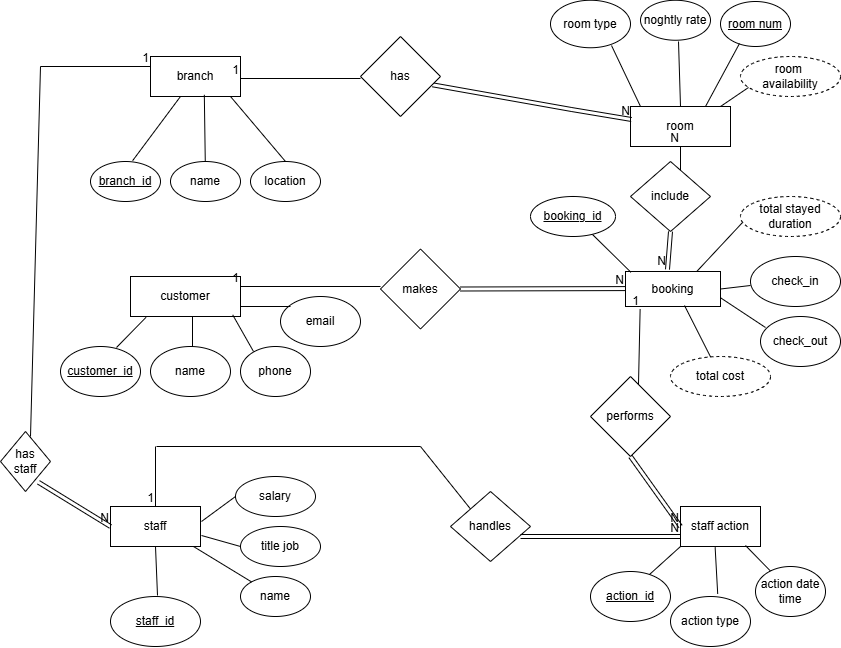

The diagram above was exported from draw.io. Its source (the exported page's mxGraphModel, read from the mxfile embedded in the PNG):
<mxGraphModel dx="1418" dy="1880" grid="1" gridSize="10" guides="1" tooltips="1" connect="1" arrows="1" fold="1" page="1" pageScale="1" pageWidth="850" pageHeight="1100" math="0" shadow="0">
  <root>
    <mxCell id="0" />
    <mxCell id="1" parent="0" />
    <mxCell id="4er6Xd4pK47uwP7zfH9f-1" parent="1" style="rounded=0;whiteSpace=wrap;html=1;" value="branch" vertex="1">
      <mxGeometry height="40" width="90" x="150" y="30" as="geometry" />
    </mxCell>
    <mxCell id="4er6Xd4pK47uwP7zfH9f-2" parent="1" style="ellipse;whiteSpace=wrap;html=1;" value="&lt;u&gt;branch_id&lt;/u&gt;" vertex="1">
      <mxGeometry height="40" width="70" x="90" y="135" as="geometry" />
    </mxCell>
    <mxCell id="4er6Xd4pK47uwP7zfH9f-3" parent="1" style="ellipse;whiteSpace=wrap;html=1;" value="name" vertex="1">
      <mxGeometry height="40" width="70" x="170" y="135" as="geometry" />
    </mxCell>
    <mxCell id="4er6Xd4pK47uwP7zfH9f-4" parent="1" style="ellipse;whiteSpace=wrap;html=1;" value="location" vertex="1">
      <mxGeometry height="40" width="70" x="250" y="135" as="geometry" />
    </mxCell>
    <mxCell id="4er6Xd4pK47uwP7zfH9f-5" edge="1" parent="1" source="4er6Xd4pK47uwP7zfH9f-2" style="endArrow=none;html=1;rounded=0;exitX=0.602;exitY=-0.021;exitDx=0;exitDy=0;exitPerimeter=0;entryX=0.333;entryY=1;entryDx=0;entryDy=0;entryPerimeter=0;" target="4er6Xd4pK47uwP7zfH9f-1" value="">
      <mxGeometry height="50" relative="1" width="50" as="geometry">
        <mxPoint x="103" y="160" as="sourcePoint" />
        <mxPoint x="153" y="110" as="targetPoint" />
      </mxGeometry>
    </mxCell>
    <mxCell id="4er6Xd4pK47uwP7zfH9f-6" edge="1" parent="1" source="4er6Xd4pK47uwP7zfH9f-3" style="endArrow=none;html=1;rounded=0;entryX=0.598;entryY=0.958;entryDx=0;entryDy=0;entryPerimeter=0;" target="4er6Xd4pK47uwP7zfH9f-1" value="">
      <mxGeometry height="50" relative="1" width="50" as="geometry">
        <mxPoint x="155" y="161" as="sourcePoint" />
        <mxPoint x="205" y="111" as="targetPoint" />
      </mxGeometry>
    </mxCell>
    <mxCell id="4er6Xd4pK47uwP7zfH9f-7" edge="1" parent="1" style="endArrow=none;html=1;rounded=0;" value="">
      <mxGeometry height="50" relative="1" width="50" as="geometry">
        <mxPoint x="285" y="135" as="sourcePoint" />
        <mxPoint x="230" y="70" as="targetPoint" />
      </mxGeometry>
    </mxCell>
    <mxCell id="4er6Xd4pK47uwP7zfH9f-8" parent="1" style="rounded=0;whiteSpace=wrap;html=1;" value="room" vertex="1">
      <mxGeometry height="40" width="100" x="630" y="80" as="geometry" />
    </mxCell>
    <mxCell id="4er6Xd4pK47uwP7zfH9f-9" parent="1" style="ellipse;whiteSpace=wrap;html=1;" value="noghtly rate" vertex="1">
      <mxGeometry height="40" width="70" x="640" y="-26.25" as="geometry" />
    </mxCell>
    <mxCell id="4er6Xd4pK47uwP7zfH9f-10" parent="1" style="ellipse;whiteSpace=wrap;html=1;" value="&lt;u&gt;room num&lt;/u&gt;" vertex="1">
      <mxGeometry height="45" width="70" x="720" y="-25" as="geometry" />
    </mxCell>
    <mxCell id="4er6Xd4pK47uwP7zfH9f-11" parent="1" style="ellipse;whiteSpace=wrap;html=1;" value="room type" vertex="1">
      <mxGeometry height="47.5" width="80" x="550" y="-26.25" as="geometry" />
    </mxCell>
    <mxCell id="4er6Xd4pK47uwP7zfH9f-12" parent="1" style="ellipse;whiteSpace=wrap;html=1;align=center;dashed=1;" value="room&amp;nbsp;&lt;div&gt;availability&lt;/div&gt;" vertex="1">
      <mxGeometry height="40" width="100" x="740" y="30" as="geometry" />
    </mxCell>
    <mxCell id="4er6Xd4pK47uwP7zfH9f-13" edge="1" parent="1" source="4er6Xd4pK47uwP7zfH9f-8" style="endArrow=none;html=1;rounded=0;exitX=0.1;exitY=0;exitDx=0;exitDy=0;exitPerimeter=0;" value="">
      <mxGeometry height="50" relative="1" width="50" as="geometry">
        <mxPoint x="561" y="69" as="sourcePoint" />
        <mxPoint x="611" y="19" as="targetPoint" />
      </mxGeometry>
    </mxCell>
    <mxCell id="4er6Xd4pK47uwP7zfH9f-14" edge="1" parent="1" source="4er6Xd4pK47uwP7zfH9f-8" style="endArrow=none;html=1;rounded=0;exitX=0.5;exitY=0;exitDx=0;exitDy=0;" value="">
      <mxGeometry height="50" relative="1" width="50" as="geometry">
        <mxPoint x="628" y="65" as="sourcePoint" />
        <mxPoint x="678" y="15" as="targetPoint" />
      </mxGeometry>
    </mxCell>
    <mxCell id="4er6Xd4pK47uwP7zfH9f-15" edge="1" parent="1" source="4er6Xd4pK47uwP7zfH9f-8" style="endArrow=none;html=1;rounded=0;exitX=0.75;exitY=0;exitDx=0;exitDy=0;" value="">
      <mxGeometry height="50" relative="1" width="50" as="geometry">
        <mxPoint x="689" y="67" as="sourcePoint" />
        <mxPoint x="739" y="17" as="targetPoint" />
      </mxGeometry>
    </mxCell>
    <mxCell id="4er6Xd4pK47uwP7zfH9f-16" edge="1" parent="1" style="endArrow=none;html=1;rounded=0;" value="">
      <mxGeometry height="50" relative="1" width="50" as="geometry">
        <mxPoint x="720" y="80" as="sourcePoint" />
        <mxPoint x="748" y="61" as="targetPoint" />
      </mxGeometry>
    </mxCell>
    <mxCell id="4er6Xd4pK47uwP7zfH9f-17" edge="1" parent="1" source="4er6Xd4pK47uwP7zfH9f-19" style="shape=link;html=1;rounded=0;exitX=0.902;exitY=0.604;exitDx=0;exitDy=0;exitPerimeter=0;" value="">
      <mxGeometry relative="1" as="geometry">
        <Array as="points">
          <mxPoint x="571" y="83" />
        </Array>
        <mxPoint x="471" y="63" as="sourcePoint" />
        <mxPoint x="631" y="93" as="targetPoint" />
      </mxGeometry>
    </mxCell>
    <mxCell id="4er6Xd4pK47uwP7zfH9f-18" connectable="0" parent="4er6Xd4pK47uwP7zfH9f-17" style="resizable=0;html=1;whiteSpace=wrap;align=right;verticalAlign=bottom;" value="N" vertex="1">
      <mxGeometry relative="1" x="1" as="geometry" />
    </mxCell>
    <mxCell id="4er6Xd4pK47uwP7zfH9f-19" parent="1" style="rhombus;whiteSpace=wrap;html=1;" value="has" vertex="1">
      <mxGeometry height="80" width="80" x="360" y="10" as="geometry" />
    </mxCell>
    <mxCell id="4er6Xd4pK47uwP7zfH9f-23" edge="1" parent="1" style="endArrow=none;html=1;rounded=0;" value="">
      <mxGeometry relative="1" as="geometry">
        <mxPoint x="360" y="52" as="sourcePoint" />
        <mxPoint x="240" y="52" as="targetPoint" />
      </mxGeometry>
    </mxCell>
    <mxCell id="4er6Xd4pK47uwP7zfH9f-24" connectable="0" parent="4er6Xd4pK47uwP7zfH9f-23" style="resizable=0;html=1;whiteSpace=wrap;align=right;verticalAlign=bottom;" value="1" vertex="1">
      <mxGeometry relative="1" x="1" as="geometry" />
    </mxCell>
    <mxCell id="4er6Xd4pK47uwP7zfH9f-25" parent="1" style="rounded=0;whiteSpace=wrap;html=1;" value="customer" vertex="1">
      <mxGeometry height="40" width="110" x="130" y="250" as="geometry" />
    </mxCell>
    <mxCell id="4er6Xd4pK47uwP7zfH9f-26" parent="1" style="ellipse;whiteSpace=wrap;html=1;" value="&lt;u&gt;customer_id&lt;/u&gt;" vertex="1">
      <mxGeometry height="50" width="80" x="60" y="320" as="geometry" />
    </mxCell>
    <mxCell id="4er6Xd4pK47uwP7zfH9f-27" parent="1" style="ellipse;whiteSpace=wrap;html=1;" value="name" vertex="1">
      <mxGeometry height="50" width="80" x="150" y="320" as="geometry" />
    </mxCell>
    <mxCell id="4er6Xd4pK47uwP7zfH9f-28" parent="1" style="ellipse;whiteSpace=wrap;html=1;" value="phone" vertex="1">
      <mxGeometry height="50" width="70" x="240" y="320" as="geometry" />
    </mxCell>
    <mxCell id="4er6Xd4pK47uwP7zfH9f-29" parent="1" style="ellipse;whiteSpace=wrap;html=1;" value="email" vertex="1">
      <mxGeometry height="50" width="80" x="280" y="270" as="geometry" />
    </mxCell>
    <mxCell id="4er6Xd4pK47uwP7zfH9f-30" edge="1" parent="1" style="endArrow=none;html=1;rounded=0;entryX=0.141;entryY=1.021;entryDx=0;entryDy=0;entryPerimeter=0;" target="4er6Xd4pK47uwP7zfH9f-25" value="">
      <mxGeometry height="50" relative="1" width="50" as="geometry">
        <mxPoint x="116" y="321" as="sourcePoint" />
        <mxPoint x="166" y="271" as="targetPoint" />
      </mxGeometry>
    </mxCell>
    <mxCell id="4er6Xd4pK47uwP7zfH9f-31" edge="1" parent="1" style="endArrow=none;html=1;rounded=0;" value="">
      <mxGeometry height="50" relative="1" width="50" as="geometry">
        <mxPoint x="192" y="320" as="sourcePoint" />
        <mxPoint x="192" y="290" as="targetPoint" />
      </mxGeometry>
    </mxCell>
    <mxCell id="4er6Xd4pK47uwP7zfH9f-32" edge="1" parent="1" style="endArrow=none;html=1;rounded=0;entryX=0.929;entryY=0.958;entryDx=0;entryDy=0;entryPerimeter=0;" target="4er6Xd4pK47uwP7zfH9f-25" value="">
      <mxGeometry height="50" relative="1" width="50" as="geometry">
        <mxPoint x="253" y="325" as="sourcePoint" />
        <mxPoint x="303" y="275" as="targetPoint" />
      </mxGeometry>
    </mxCell>
    <mxCell id="4er6Xd4pK47uwP7zfH9f-33" edge="1" parent="1" source="4er6Xd4pK47uwP7zfH9f-29" style="endArrow=none;html=1;rounded=0;exitX=0.125;exitY=0.2;exitDx=0;exitDy=0;exitPerimeter=0;entryX=1;entryY=0.75;entryDx=0;entryDy=0;" target="4er6Xd4pK47uwP7zfH9f-25" value="">
      <mxGeometry height="50" relative="1" width="50" as="geometry">
        <mxPoint x="260" y="286" as="sourcePoint" />
        <mxPoint x="310" y="236" as="targetPoint" />
      </mxGeometry>
    </mxCell>
    <mxCell id="4er6Xd4pK47uwP7zfH9f-34" parent="1" style="rounded=0;whiteSpace=wrap;html=1;" value="booking" vertex="1">
      <mxGeometry height="35" width="95" x="625" y="245" as="geometry" />
    </mxCell>
    <mxCell id="4er6Xd4pK47uwP7zfH9f-35" parent="1" style="ellipse;whiteSpace=wrap;html=1;" value="&lt;u&gt;booking_id&lt;/u&gt;" vertex="1">
      <mxGeometry height="40" width="85" x="530" y="170" as="geometry" />
    </mxCell>
    <mxCell id="4er6Xd4pK47uwP7zfH9f-37" parent="1" style="ellipse;whiteSpace=wrap;html=1;" value="check_in" vertex="1">
      <mxGeometry height="50" width="90" x="750" y="230" as="geometry" />
    </mxCell>
    <mxCell id="4er6Xd4pK47uwP7zfH9f-38" parent="1" style="ellipse;whiteSpace=wrap;html=1;" value="check_out" vertex="1">
      <mxGeometry height="50" width="80" x="760" y="290" as="geometry" />
    </mxCell>
    <mxCell id="4er6Xd4pK47uwP7zfH9f-39" parent="1" style="ellipse;whiteSpace=wrap;html=1;align=center;dashed=1;" value="total stayed duration" vertex="1">
      <mxGeometry height="40" width="100" x="740" y="170" as="geometry" />
    </mxCell>
    <mxCell id="4er6Xd4pK47uwP7zfH9f-40" parent="1" style="ellipse;whiteSpace=wrap;html=1;align=center;dashed=1;" value="total cost" vertex="1">
      <mxGeometry height="40" width="100" x="670" y="330" as="geometry" />
    </mxCell>
    <mxCell id="4er6Xd4pK47uwP7zfH9f-41" edge="1" parent="1" source="4er6Xd4pK47uwP7zfH9f-34" style="endArrow=none;html=1;rounded=0;exitX=0.75;exitY=0;exitDx=0;exitDy=0;" value="">
      <mxGeometry height="50" relative="1" width="50" as="geometry">
        <mxPoint x="692" y="246" as="sourcePoint" />
        <mxPoint x="742" y="196" as="targetPoint" />
      </mxGeometry>
    </mxCell>
    <mxCell id="4er6Xd4pK47uwP7zfH9f-42" edge="1" parent="1" source="4er6Xd4pK47uwP7zfH9f-34" style="endArrow=none;html=1;rounded=0;exitX=1;exitY=0.5;exitDx=0;exitDy=0;" value="">
      <mxGeometry height="50" relative="1" width="50" as="geometry">
        <mxPoint x="700" y="309" as="sourcePoint" />
        <mxPoint x="750" y="259" as="targetPoint" />
      </mxGeometry>
    </mxCell>
    <mxCell id="4er6Xd4pK47uwP7zfH9f-43" edge="1" parent="1" source="4er6Xd4pK47uwP7zfH9f-34" style="endArrow=none;html=1;rounded=0;exitX=1;exitY=0.75;exitDx=0;exitDy=0;" value="">
      <mxGeometry height="50" relative="1" width="50" as="geometry">
        <mxPoint x="715" y="351" as="sourcePoint" />
        <mxPoint x="765" y="301" as="targetPoint" />
      </mxGeometry>
    </mxCell>
    <mxCell id="4er6Xd4pK47uwP7zfH9f-44" edge="1" parent="1" source="4er6Xd4pK47uwP7zfH9f-34" style="endArrow=none;html=1;rounded=0;exitX=0.058;exitY=0.024;exitDx=0;exitDy=0;exitPerimeter=0;" value="">
      <mxGeometry height="50" relative="1" width="50" as="geometry">
        <mxPoint x="630" y="240" as="sourcePoint" />
        <mxPoint x="592" y="208" as="targetPoint" />
      </mxGeometry>
    </mxCell>
    <mxCell id="4er6Xd4pK47uwP7zfH9f-45" edge="1" parent="1" source="4er6Xd4pK47uwP7zfH9f-40" style="endArrow=none;html=1;rounded=0;" value="">
      <mxGeometry height="50" relative="1" width="50" as="geometry">
        <mxPoint x="634" y="329" as="sourcePoint" />
        <mxPoint x="684" y="279" as="targetPoint" />
      </mxGeometry>
    </mxCell>
    <mxCell id="4er6Xd4pK47uwP7zfH9f-47" parent="1" style="rounded=0;whiteSpace=wrap;html=1;" value="staff" vertex="1">
      <mxGeometry height="40" width="90" x="110" y="480" as="geometry" />
    </mxCell>
    <mxCell id="4er6Xd4pK47uwP7zfH9f-48" parent="1" style="ellipse;whiteSpace=wrap;html=1;" value="salary" vertex="1">
      <mxGeometry height="40" width="80" x="235" y="450" as="geometry" />
    </mxCell>
    <mxCell id="4er6Xd4pK47uwP7zfH9f-49" parent="1" style="ellipse;whiteSpace=wrap;html=1;" value="title job" vertex="1">
      <mxGeometry height="40" width="80" x="240" y="500" as="geometry" />
    </mxCell>
    <mxCell id="4er6Xd4pK47uwP7zfH9f-50" parent="1" style="ellipse;whiteSpace=wrap;html=1;" value="name" vertex="1">
      <mxGeometry height="40" width="70" x="240" y="550" as="geometry" />
    </mxCell>
    <mxCell id="4er6Xd4pK47uwP7zfH9f-51" parent="1" style="ellipse;whiteSpace=wrap;html=1;" value="&lt;u&gt;staff_id&lt;/u&gt;" vertex="1">
      <mxGeometry height="50" width="90" x="110" y="570" as="geometry" />
    </mxCell>
    <mxCell id="4er6Xd4pK47uwP7zfH9f-52" edge="1" parent="1" style="endArrow=none;html=1;rounded=0;entryX=0.5;entryY=1;entryDx=0;entryDy=0;" target="4er6Xd4pK47uwP7zfH9f-47" value="">
      <mxGeometry height="50" relative="1" width="50" as="geometry">
        <mxPoint x="157" y="569" as="sourcePoint" />
        <mxPoint x="207" y="519" as="targetPoint" />
      </mxGeometry>
    </mxCell>
    <mxCell id="4er6Xd4pK47uwP7zfH9f-53" edge="1" parent="1" style="endArrow=none;html=1;rounded=0;entryX=0;entryY=0.5;entryDx=0;entryDy=0;" target="4er6Xd4pK47uwP7zfH9f-48" value="">
      <mxGeometry height="50" relative="1" width="50" as="geometry">
        <mxPoint x="201" y="495" as="sourcePoint" />
        <mxPoint x="251" y="445" as="targetPoint" />
      </mxGeometry>
    </mxCell>
    <mxCell id="4er6Xd4pK47uwP7zfH9f-54" edge="1" parent="1" style="endArrow=none;html=1;rounded=0;entryX=0;entryY=0.5;entryDx=0;entryDy=0;" target="4er6Xd4pK47uwP7zfH9f-49" value="">
      <mxGeometry height="50" relative="1" width="50" as="geometry">
        <mxPoint x="201" y="509" as="sourcePoint" />
        <mxPoint x="251" y="459" as="targetPoint" />
      </mxGeometry>
    </mxCell>
    <mxCell id="4er6Xd4pK47uwP7zfH9f-55" edge="1" parent="1" source="4er6Xd4pK47uwP7zfH9f-47" style="endArrow=none;html=1;rounded=0;exitX=0.922;exitY=1;exitDx=0;exitDy=0;exitPerimeter=0;" target="4er6Xd4pK47uwP7zfH9f-50" value="">
      <mxGeometry height="50" relative="1" width="50" as="geometry">
        <mxPoint x="191" y="527" as="sourcePoint" />
        <mxPoint x="241" y="477" as="targetPoint" />
      </mxGeometry>
    </mxCell>
    <mxCell id="4er6Xd4pK47uwP7zfH9f-56" parent="1" style="rounded=0;whiteSpace=wrap;html=1;" value="staff action" vertex="1">
      <mxGeometry height="40" width="80" x="680" y="480" as="geometry" />
    </mxCell>
    <mxCell id="4er6Xd4pK47uwP7zfH9f-57" parent="1" style="ellipse;whiteSpace=wrap;html=1;" value="&lt;u&gt;action_id&lt;/u&gt;" vertex="1">
      <mxGeometry height="50" width="80" x="590" y="545" as="geometry" />
    </mxCell>
    <mxCell id="4er6Xd4pK47uwP7zfH9f-58" parent="1" style="ellipse;whiteSpace=wrap;html=1;" value="action type" vertex="1">
      <mxGeometry height="50" width="80" x="670" y="570" as="geometry" />
    </mxCell>
    <mxCell id="4er6Xd4pK47uwP7zfH9f-59" parent="1" style="ellipse;whiteSpace=wrap;html=1;" value="action date time" vertex="1">
      <mxGeometry height="50" width="70" x="755" y="540" as="geometry" />
    </mxCell>
    <mxCell id="4er6Xd4pK47uwP7zfH9f-60" edge="1" parent="1" style="endArrow=none;html=1;rounded=0;entryX=0;entryY=1;entryDx=0;entryDy=0;" target="4er6Xd4pK47uwP7zfH9f-56" value="">
      <mxGeometry height="50" relative="1" width="50" as="geometry">
        <mxPoint x="649" y="548" as="sourcePoint" />
        <mxPoint x="699" y="498" as="targetPoint" />
      </mxGeometry>
    </mxCell>
    <mxCell id="4er6Xd4pK47uwP7zfH9f-61" edge="1" parent="1" source="4er6Xd4pK47uwP7zfH9f-58" style="endArrow=none;html=1;rounded=0;entryX=0.433;entryY=1.021;entryDx=0;entryDy=0;entryPerimeter=0;exitX=0.59;exitY=-0.05;exitDx=0;exitDy=0;exitPerimeter=0;" target="4er6Xd4pK47uwP7zfH9f-56" value="">
      <mxGeometry height="50" relative="1" width="50" as="geometry">
        <mxPoint x="696" y="571" as="sourcePoint" />
        <mxPoint x="746" y="521" as="targetPoint" />
      </mxGeometry>
    </mxCell>
    <mxCell id="4er6Xd4pK47uwP7zfH9f-62" edge="1" parent="1" source="4er6Xd4pK47uwP7zfH9f-59" style="endArrow=none;html=1;rounded=0;" value="">
      <mxGeometry height="50" relative="1" width="50" as="geometry">
        <mxPoint x="695" y="569" as="sourcePoint" />
        <mxPoint x="745" y="519" as="targetPoint" />
      </mxGeometry>
    </mxCell>
    <mxCell id="4er6Xd4pK47uwP7zfH9f-63" edge="1" parent="1" style="endArrow=none;html=1;rounded=0;entryX=1;entryY=0.25;entryDx=0;entryDy=0;" target="4er6Xd4pK47uwP7zfH9f-25" value="">
      <mxGeometry relative="1" as="geometry">
        <mxPoint x="380" y="260" as="sourcePoint" />
        <mxPoint x="260" y="240" as="targetPoint" />
      </mxGeometry>
    </mxCell>
    <mxCell id="4er6Xd4pK47uwP7zfH9f-64" connectable="0" parent="4er6Xd4pK47uwP7zfH9f-63" style="resizable=0;html=1;whiteSpace=wrap;align=right;verticalAlign=bottom;" value="1" vertex="1">
      <mxGeometry relative="1" x="1" as="geometry" />
    </mxCell>
    <mxCell id="4er6Xd4pK47uwP7zfH9f-65" parent="1" style="rhombus;whiteSpace=wrap;html=1;" value="makes" vertex="1">
      <mxGeometry height="80" width="80" x="380" y="222.5" as="geometry" />
    </mxCell>
    <mxCell id="4er6Xd4pK47uwP7zfH9f-66" edge="1" parent="1" source="4er6Xd4pK47uwP7zfH9f-65" style="shape=link;html=1;rounded=0;exitX=1;exitY=0.5;exitDx=0;exitDy=0;" value="">
      <mxGeometry relative="1" as="geometry">
        <mxPoint x="465" y="262.08" as="sourcePoint" />
        <mxPoint x="625" y="262.08" as="targetPoint" />
      </mxGeometry>
    </mxCell>
    <mxCell id="4er6Xd4pK47uwP7zfH9f-67" connectable="0" parent="4er6Xd4pK47uwP7zfH9f-66" style="resizable=0;html=1;whiteSpace=wrap;align=right;verticalAlign=bottom;" value="N" vertex="1">
      <mxGeometry relative="1" x="1" as="geometry" />
    </mxCell>
    <mxCell id="4er6Xd4pK47uwP7zfH9f-70" parent="1" style="rhombus;whiteSpace=wrap;html=1;" value="performs" vertex="1">
      <mxGeometry height="80" width="80" x="590" y="350" as="geometry" />
    </mxCell>
    <mxCell id="4er6Xd4pK47uwP7zfH9f-73" edge="1" parent="1" source="4er6Xd4pK47uwP7zfH9f-70" style="endArrow=none;html=1;rounded=0;entryX=0.154;entryY=1.071;entryDx=0;entryDy=0;entryPerimeter=0;exitX=0.6;exitY=0.094;exitDx=0;exitDy=0;exitPerimeter=0;" target="4er6Xd4pK47uwP7zfH9f-34" value="">
      <mxGeometry relative="1" as="geometry">
        <mxPoint x="350" y="320" as="sourcePoint" />
        <mxPoint x="510" y="320" as="targetPoint" />
      </mxGeometry>
    </mxCell>
    <mxCell id="4er6Xd4pK47uwP7zfH9f-74" connectable="0" parent="4er6Xd4pK47uwP7zfH9f-73" style="resizable=0;html=1;whiteSpace=wrap;align=right;verticalAlign=bottom;" value="1" vertex="1">
      <mxGeometry relative="1" x="1" as="geometry" />
    </mxCell>
    <mxCell id="4er6Xd4pK47uwP7zfH9f-75" edge="1" parent="1" source="4er6Xd4pK47uwP7zfH9f-70" style="shape=link;html=1;rounded=0;entryX=0;entryY=0.5;entryDx=0;entryDy=0;exitX=0.5;exitY=1;exitDx=0;exitDy=0;" target="4er6Xd4pK47uwP7zfH9f-56" value="">
      <mxGeometry relative="1" as="geometry">
        <mxPoint x="350" y="320" as="sourcePoint" />
        <mxPoint x="510" y="320" as="targetPoint" />
      </mxGeometry>
    </mxCell>
    <mxCell id="4er6Xd4pK47uwP7zfH9f-76" connectable="0" parent="4er6Xd4pK47uwP7zfH9f-75" style="resizable=0;html=1;whiteSpace=wrap;align=right;verticalAlign=bottom;" value="N" vertex="1">
      <mxGeometry relative="1" x="1" as="geometry" />
    </mxCell>
    <mxCell id="4er6Xd4pK47uwP7zfH9f-77" parent="1" style="rhombus;whiteSpace=wrap;html=1;" value="handles" vertex="1">
      <mxGeometry height="70" width="80" x="450" y="465" as="geometry" />
    </mxCell>
    <mxCell id="4er6Xd4pK47uwP7zfH9f-78" edge="1" parent="1" style="shape=link;html=1;rounded=0;" value="">
      <mxGeometry relative="1" as="geometry">
        <mxPoint x="520" y="510" as="sourcePoint" />
        <mxPoint x="680" y="510" as="targetPoint" />
      </mxGeometry>
    </mxCell>
    <mxCell id="4er6Xd4pK47uwP7zfH9f-79" connectable="0" parent="4er6Xd4pK47uwP7zfH9f-78" style="resizable=0;html=1;whiteSpace=wrap;align=right;verticalAlign=bottom;" value="N" vertex="1">
      <mxGeometry relative="1" x="1" as="geometry" />
    </mxCell>
    <mxCell id="4er6Xd4pK47uwP7zfH9f-80" edge="1" parent="1" style="endArrow=none;html=1;rounded=0;entryX=0.5;entryY=0;entryDx=0;entryDy=0;" target="4er6Xd4pK47uwP7zfH9f-47" value="">
      <mxGeometry relative="1" as="geometry">
        <mxPoint x="155" y="420" as="sourcePoint" />
        <mxPoint x="510" y="320" as="targetPoint" />
      </mxGeometry>
    </mxCell>
    <mxCell id="4er6Xd4pK47uwP7zfH9f-81" connectable="0" parent="4er6Xd4pK47uwP7zfH9f-80" style="resizable=0;html=1;whiteSpace=wrap;align=right;verticalAlign=bottom;" value="1" vertex="1">
      <mxGeometry relative="1" x="1" as="geometry" />
    </mxCell>
    <mxCell id="4er6Xd4pK47uwP7zfH9f-82" edge="1" parent="1" style="endArrow=none;html=1;rounded=0;" value="">
      <mxGeometry height="50" relative="1" width="50" as="geometry">
        <mxPoint x="156" y="420" as="sourcePoint" />
        <mxPoint x="420" y="420" as="targetPoint" />
      </mxGeometry>
    </mxCell>
    <mxCell id="4er6Xd4pK47uwP7zfH9f-83" edge="1" parent="1" source="4er6Xd4pK47uwP7zfH9f-77" style="endArrow=none;html=1;rounded=0;exitX=0;exitY=0;exitDx=0;exitDy=0;" value="">
      <mxGeometry height="50" relative="1" width="50" as="geometry">
        <mxPoint x="444" y="461" as="sourcePoint" />
        <mxPoint x="420" y="420" as="targetPoint" />
      </mxGeometry>
    </mxCell>
    <mxCell id="4er6Xd4pK47uwP7zfH9f-84" parent="1" style="rhombus;whiteSpace=wrap;html=1;" value="has&lt;div&gt;staff&lt;/div&gt;" vertex="1">
      <mxGeometry height="60" width="50" y="405" as="geometry" />
    </mxCell>
    <mxCell id="4er6Xd4pK47uwP7zfH9f-86" edge="1" parent="1" style="endArrow=none;html=1;rounded=0;entryX=0;entryY=0.25;entryDx=0;entryDy=0;" target="4er6Xd4pK47uwP7zfH9f-1" value="">
      <mxGeometry relative="1" as="geometry">
        <mxPoint x="40" y="40" as="sourcePoint" />
        <mxPoint x="510" y="320" as="targetPoint" />
      </mxGeometry>
    </mxCell>
    <mxCell id="4er6Xd4pK47uwP7zfH9f-87" connectable="0" parent="4er6Xd4pK47uwP7zfH9f-86" style="resizable=0;html=1;whiteSpace=wrap;align=right;verticalAlign=bottom;" value="1" vertex="1">
      <mxGeometry relative="1" x="1" as="geometry" />
    </mxCell>
    <mxCell id="4er6Xd4pK47uwP7zfH9f-88" edge="1" parent="1" style="endArrow=none;html=1;rounded=0;" value="">
      <mxGeometry height="50" relative="1" width="50" as="geometry">
        <mxPoint x="30" y="410" as="sourcePoint" />
        <mxPoint x="40" y="40" as="targetPoint" />
      </mxGeometry>
    </mxCell>
    <mxCell id="4er6Xd4pK47uwP7zfH9f-89" edge="1" parent="1" source="4er6Xd4pK47uwP7zfH9f-84" style="shape=link;html=1;rounded=0;exitX=0.76;exitY=0.847;exitDx=0;exitDy=0;exitPerimeter=0;" value="">
      <mxGeometry relative="1" as="geometry">
        <mxPoint x="-30" y="510" as="sourcePoint" />
        <mxPoint x="110" y="500" as="targetPoint" />
      </mxGeometry>
    </mxCell>
    <mxCell id="4er6Xd4pK47uwP7zfH9f-90" connectable="0" parent="4er6Xd4pK47uwP7zfH9f-89" style="resizable=0;html=1;whiteSpace=wrap;align=right;verticalAlign=bottom;" value="N" vertex="1">
      <mxGeometry relative="1" x="1" as="geometry" />
    </mxCell>
    <mxCell id="4er6Xd4pK47uwP7zfH9f-91" edge="1" parent="1" style="endArrow=none;html=1;rounded=0;entryX=0.5;entryY=1;entryDx=0;entryDy=0;" target="4er6Xd4pK47uwP7zfH9f-8" value="">
      <mxGeometry relative="1" as="geometry">
        <mxPoint x="680" y="150" as="sourcePoint" />
        <mxPoint x="510" y="320" as="targetPoint" />
      </mxGeometry>
    </mxCell>
    <mxCell id="4er6Xd4pK47uwP7zfH9f-92" connectable="0" parent="4er6Xd4pK47uwP7zfH9f-91" style="resizable=0;html=1;whiteSpace=wrap;align=right;verticalAlign=bottom;" value="N" vertex="1">
      <mxGeometry relative="1" x="1" as="geometry" />
    </mxCell>
    <mxCell id="4er6Xd4pK47uwP7zfH9f-93" parent="1" style="rhombus;whiteSpace=wrap;html=1;" value="include" vertex="1">
      <mxGeometry height="70" width="80" x="630" y="135" as="geometry" />
    </mxCell>
    <mxCell id="4er6Xd4pK47uwP7zfH9f-94" edge="1" parent="1" source="4er6Xd4pK47uwP7zfH9f-93" style="shape=link;html=1;rounded=0;exitX=0.5;exitY=1;exitDx=0;exitDy=0;entryX=0.442;entryY=-0.057;entryDx=0;entryDy=0;entryPerimeter=0;" target="4er6Xd4pK47uwP7zfH9f-34" value="">
      <mxGeometry relative="1" as="geometry">
        <mxPoint x="350" y="320" as="sourcePoint" />
        <mxPoint x="510" y="320" as="targetPoint" />
      </mxGeometry>
    </mxCell>
    <mxCell id="4er6Xd4pK47uwP7zfH9f-95" connectable="0" parent="4er6Xd4pK47uwP7zfH9f-94" style="resizable=0;html=1;whiteSpace=wrap;align=right;verticalAlign=bottom;" value="N" vertex="1">
      <mxGeometry relative="1" x="1" as="geometry" />
    </mxCell>
  </root>
</mxGraphModel>